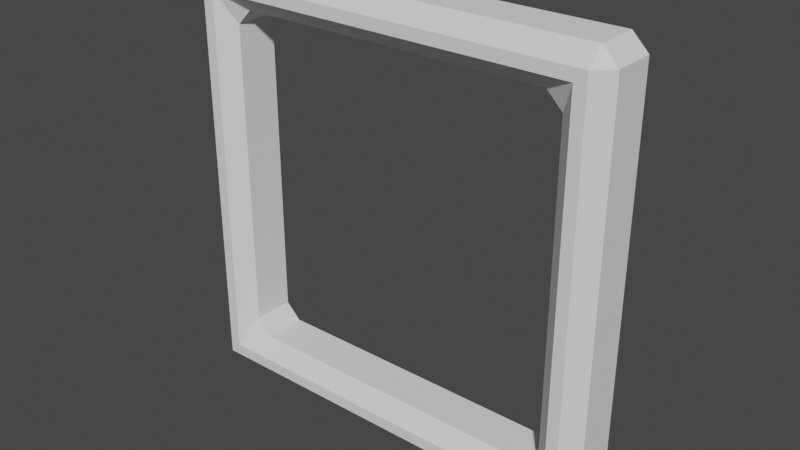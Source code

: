 # Source: picture_frame.blend  (saved by Blender 3.3.6; exported with 4.5.12 LTS)
import bpy
from mathutils import Matrix  # noqa: F401  (used for matrix-valued properties, if any)

bpy.ops.wm.read_factory_settings(use_empty=True)
scene = bpy.context.scene
scene.name = 'Scene'

# ---- collections
col_collection = bpy.data.collections.new('Collection'); scene.collection.children.link(col_collection)

# ---- world
world_world = bpy.data.worlds.new('World'); scene.world = world_world
world_world.use_nodes = True; world_world.node_tree.nodes.clear()
_N = world_world.node_tree.nodes; _L = world_world.node_tree.links
n0 = _N.new('ShaderNodeOutputWorld'); n0.name = 'World Output'; n0.location = (300, 300)
n1 = _N.new('ShaderNodeBackground'); n1.name = 'Background'; n1.location = (10, 300)
n1.inputs[0].default_value = (0.05088, 0.05088, 0.05088, 1.0)
_L.new(n1.outputs[0], n0.inputs[0])
n0.is_active_output = True
world_world.color = (0.05088, 0.05088, 0.05088)
world_world.use_sun_shadow = False
world_world.sun_shadow_jitter_overblur = 0.0

# ---- meshes
me_cube_001 = bpy.data.meshes.new('Cube.001')
me_cube_001.from_pydata([(-4.131, -0.6143, -4.131), (-4.131, -0.6143, 4.131), (-4.131, 0.7913, -4.131), (-4.131, 0.7913, 4.131), (4.131, -0.6143, -4.131), (4.131, -0.6143, 4.131), (4.131, 0.7913, -4.131), (4.131, 0.7913, 4.131), (-3.308, 0.7913, -3.308), (3.308, 0.7913, 3.308), (-3.308, 0.7913, 3.308), (3.308, 0.7913, -3.308), (3.308, -0.6143, -3.308), (-3.308, -0.6143, 3.308), (3.308, -0.6143, 3.308), (-3.308, -0.6143, -3.308)], [], [(0, 1, 3, 2), (10, 3, 7, 6, 11, 9), (11, 6, 2, 3, 10, 8), (6, 7, 5, 4), (4, 5, 1, 0, 15, 13, 14, 12), (15, 0, 4, 12), (2, 6, 4, 0), (7, 3, 1, 5), (14, 9, 11, 12), (15, 8, 10, 13), (10, 9, 14, 13), (12, 11, 8, 15)])
_uv = me_cube_001.uv_layers.new(name='UVMap')
_uv.uv.foreach_set('vector', [0.3808, 0.0231, 0.6192, 0.0231, 0.6192, 0.2615, 0.3808, 0.2615, 0.5955, 0.2853, 0.6192, 0.2615, 0.6192, 0.5, 0.3808, 0.5, 0.4045, 0.4762, 0.5955, 0.4762, 0.4045, 0.4762, 0.3808, 0.5, 0.3808, 0.2615, 0.6192, 0.2615, 0.5955, 0.2853, 0.4045, 0.2853, 0.3808, 0.5, 0.6192, 0.5, 0.6192, 0.7385, 0.3808, 0.7385, 0.3808, 0.7385, 0.6192, 0.7385, 0.6192, 0.9769, 0.3808, 0.9769, 0.4045, 0.9531, 0.5955, 0.9531, 0.5955, 0.7622, 0.4045, 0.7622, 0.4045, 0.9531, 0.3808, 0.9769, 0.3808, 0.7385, 0.4045, 0.7622, 0.1423, 0.5, 0.3808, 0.5, 0.3808, 0.7385, 0.1423, 0.7385, 0.6192, 0.5, 0.8577, 0.5, 0.8577, 0.7385, 0.6192, 0.7385, 0.3808, 0.2004, 0.3808, 0.1497, 0.6192, 0.1497, 0.6192, 0.2004, 0.6192, 0.5612, 0.6192, 0.6118, 0.3808, 0.6118, 0.3808, 0.5612, 0.3808, 0.6118, 0.1423, 0.6118, 0.1423, 0.5612, 0.3808, 0.5612, 0.8577, 0.5612, 0.8577, 0.6118, 0.6192, 0.6118, 0.6192, 0.5612])
me_cube_001.materials.append(None)
me_cube_001.update()

# ---- objects
ob_cube = bpy.data.objects.new('Cube', me_cube_001)

# ---- transforms, parenting, visibility, modifiers, constraints
ob_cube.location = (0.0, 0.0, 0.0)
_m = ob_cube.modifiers.new('Bevel', 'BEVEL')
_m.width = 0.3
_m.width_pct = 0.3

# ---- collection membership
col_collection.objects.link(ob_cube)

# ---- scene / render settings (as saved in the file)
scene.frame_start = 1; scene.frame_end = 250; scene.frame_set(1)
scene.render.engine = 'BLENDER_EEVEE_NEXT'
scene.cycles.sampling_pattern = 'TABULATED_SOBOL'
scene.cycles.use_light_tree = False
scene.view_settings.view_transform = 'Filmic'
bpy.context.view_layer.update()

# ---- added for rendering (the .blend has no active camera and no usable light): camera, sun
cam_auto = bpy.data.cameras.new('AutoCamera')
cam_auto.lens = 50.0
cam_auto.sensor_width = 36.0
cam_auto.clip_end = 1000.0
ob_auto_camera = bpy.data.objects.new('AutoCamera', cam_auto)
scene.collection.objects.link(ob_auto_camera)
ob_auto_camera.location = (10.8888, -12.9781, 8.71104)
ob_auto_camera.rotation_euler = (1.09748, -7.21219e-08, 0.694738)
scene.camera = ob_auto_camera
light_auto_sun = bpy.data.lights.new('AutoSun', 'SUN')
light_auto_sun.energy = 3.0
light_auto_sun.angle = 0.0523599
ob_auto_sun = bpy.data.objects.new('AutoSun', light_auto_sun)
scene.collection.objects.link(ob_auto_sun)
ob_auto_sun.rotation_euler = (0.872665, 0.174533, 0.523599)
bpy.context.view_layer.update()
